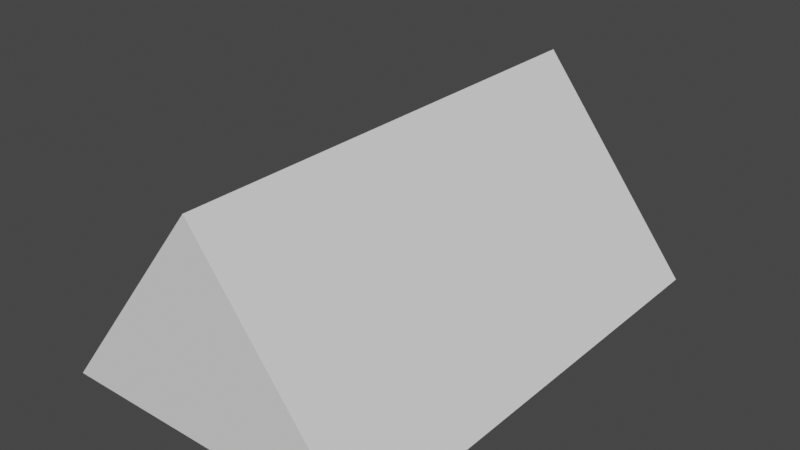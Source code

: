 # Source: Roof.blend  (saved by Blender 3.0.42; exported with 4.5.12 LTS)
import bpy
from mathutils import Matrix  # noqa: F401  (used for matrix-valued properties, if any)

bpy.ops.wm.read_factory_settings(use_empty=True)
scene = bpy.context.scene
scene.name = 'Scene'

# ---- collections
col_collection = bpy.data.collections.new('Collection'); scene.collection.children.link(col_collection)

# ---- world
world_world = bpy.data.worlds.new('World'); scene.world = world_world
world_world.use_nodes = True; world_world.node_tree.nodes.clear()
_N = world_world.node_tree.nodes; _L = world_world.node_tree.links
n0 = _N.new('ShaderNodeOutputWorld'); n0.name = 'World Output'; n0.location = (300, 300)
n1 = _N.new('ShaderNodeBackground'); n1.name = 'Background'; n1.location = (10, 300)
n1.inputs[0].default_value = (0.05088, 0.05088, 0.05088, 1.0)
_L.new(n1.outputs[0], n0.inputs[0])
n0.is_active_output = True
world_world.color = (0.05088, 0.05088, 0.05088)
world_world.use_sun_shadow = False
world_world.sun_shadow_jitter_overblur = 0.0

# ---- meshes
me_plane = bpy.data.meshes.new('Plane')
me_plane.from_pydata([(-1.0, -0.9999, -1.495), (1.0, -0.9999, -1.495), (0.0, 1.0, -1.495), (0.0, 1.0, -1.495), (0.0, 1.0, 1.495), (-1.0, -0.9999, 1.495), (1.0, -0.9999, 1.495), (0.0, 1.0, 1.495)], [], [(0, 2, 3, 1), (5, 6, 7, 4), (1, 3, 7, 6), (2, 0, 5, 4), (3, 2, 4, 7), (0, 1, 6, 5)])
_uv = me_plane.uv_layers.new(name='UVMap')
_uv.uv.foreach_set('vector', [0.0, 0.0, 0.0, 1.0, 1.0, 1.0, 1.0, 0.0, 0.0, 0.0, 1.0, 0.0, 1.0, 1.0, 0.0, 1.0, 1.0, 0.0, 1.0, 1.0, 1.0, 1.0, 1.0, 0.0, 0.0, 1.0, 0.0, 0.0, 0.0, 0.0, 0.0, 1.0, 1.0, 1.0, 0.0, 1.0, 0.0, 1.0, 1.0, 1.0, 0.0, 0.0, 1.0, 0.0, 1.0, 0.0, 0.0, 0.0])
me_plane.use_remesh_fix_poles = True
me_plane.use_remesh_preserve_attributes = False
me_plane.update()

# ---- objects
ob_plane = bpy.data.objects.new('Plane', me_plane)

# ---- transforms, parenting, visibility, modifiers, constraints
ob_plane.location = (-0.006378, -0.01085, 0.6685)
ob_plane.rotation_euler = (1.571, -0.0, 0.0)
ob_plane.scale = (1.0, 0.6435, 1.0)

# ---- collection membership
col_collection.objects.link(ob_plane)

# ---- scene / render settings (as saved in the file)
scene.frame_start = 1; scene.frame_end = 250; scene.frame_set(1)
scene.render.engine = 'BLENDER_EEVEE_NEXT'
scene.cycles.sampling_pattern = 'TABULATED_SOBOL'
scene.cycles.use_light_tree = False
scene.view_settings.view_transform = 'Filmic'
bpy.context.view_layer.update()

# ---- added for rendering (the .blend has no active camera and no usable light): camera, sun
cam_auto = bpy.data.cameras.new('AutoCamera')
cam_auto.lens = 50.0
cam_auto.sensor_width = 36.0
cam_auto.clip_end = 1000.0
ob_auto_camera = bpy.data.objects.new('AutoCamera', cam_auto)
scene.collection.objects.link(ob_auto_camera)
ob_auto_camera.location = (3.52905, -4.25331, 3.49688)
ob_auto_camera.rotation_euler = (1.09748, -7.21219e-08, 0.694738)
scene.camera = ob_auto_camera
light_auto_sun = bpy.data.lights.new('AutoSun', 'SUN')
light_auto_sun.energy = 3.0
light_auto_sun.angle = 0.0523599
ob_auto_sun = bpy.data.objects.new('AutoSun', light_auto_sun)
scene.collection.objects.link(ob_auto_sun)
ob_auto_sun.rotation_euler = (0.872665, 0.174533, 0.523599)
bpy.context.view_layer.update()
